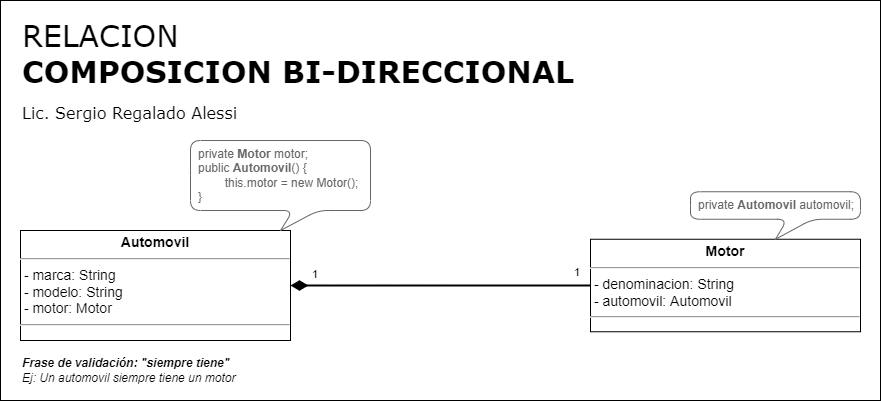

The diagram above was exported from draw.io. Its source (the exported page's mxGraphModel, read from the mxfile embedded in the PNG):
<mxGraphModel dx="1695" dy="563" grid="1" gridSize="10" guides="1" tooltips="1" connect="1" arrows="1" fold="1" page="1" pageScale="1" pageWidth="827" pageHeight="1169" math="0" shadow="0">
  <root>
    <mxCell id="0" />
    <mxCell id="1" parent="0" />
    <mxCell id="3EtN-2omFHOpX5m-fiUx-1" value="&lt;span style=&quot;font-weight: normal;&quot;&gt;RELACION&lt;/span&gt;&lt;br&gt;COMPOSICION&amp;nbsp;&lt;font style=&quot;font-size: 16px;&quot;&gt;&lt;font style=&quot;font-size: 16px; font-weight: normal;&quot;&gt;&lt;span style=&quot;font-size: 30px; font-weight: 700;&quot;&gt;BI-DIRECCIONAL&lt;br&gt;&lt;/span&gt;Lic. Sergio Regalado Alessi&lt;br&gt;&lt;br&gt;&lt;/font&gt;&lt;/font&gt;" style="rounded=0;whiteSpace=wrap;html=1;align=left;verticalAlign=top;fontSize=30;fontStyle=1;spacingTop=10;spacing=2;spacingLeft=20;fontFamily=Verdana;" parent="1" vertex="1">
      <mxGeometry x="-800" y="40" width="880" height="400" as="geometry" />
    </mxCell>
    <mxCell id="EgHWO6ruCgLgJOd6qp-5-23" style="rounded=1;orthogonalLoop=1;jettySize=auto;html=1;entryX=1;entryY=0.5;entryDx=0;entryDy=0;endArrow=diamondThin;endFill=1;startSize=12;endSize=12;strokeWidth=2;exitX=0;exitY=0.5;exitDx=0;exitDy=0;edgeStyle=orthogonalEdgeStyle;startArrow=none;startFill=0;" parent="1" source="oKbFo3Jpk0zhzwguV7k_-2" target="oKbFo3Jpk0zhzwguV7k_-7" edge="1">
      <mxGeometry relative="1" as="geometry">
        <mxPoint x="-340" y="312.5" as="sourcePoint" />
        <mxPoint x="-510" y="273.75" as="targetPoint" />
      </mxGeometry>
    </mxCell>
    <mxCell id="oKbFo3Jpk0zhzwguV7k_-3" value="1" style="edgeLabel;html=1;align=left;verticalAlign=middle;resizable=0;points=[];" parent="EgHWO6ruCgLgJOd6qp-5-23" vertex="1" connectable="0">
      <mxGeometry x="0.7833" y="-1" relative="1" as="geometry">
        <mxPoint x="-13" y="-11" as="offset" />
      </mxGeometry>
    </mxCell>
    <mxCell id="oKbFo3Jpk0zhzwguV7k_-4" value="1" style="edgeLabel;html=1;align=right;verticalAlign=middle;resizable=0;points=[];" parent="EgHWO6ruCgLgJOd6qp-5-23" vertex="1" connectable="0">
      <mxGeometry x="0.3167" relative="1" as="geometry">
        <mxPoint x="188" y="-14" as="offset" />
      </mxGeometry>
    </mxCell>
    <mxCell id="oKbFo3Jpk0zhzwguV7k_-2" value="&lt;p style=&quot;text-align: center; margin: 4px 0px 0px;&quot;&gt;&lt;b&gt;Motor&lt;/b&gt;&lt;br&gt;&lt;/p&gt;&lt;hr&gt;&lt;p style=&quot;margin: 0px 0px 0px 4px;&quot;&gt;&lt;/p&gt;&lt;p style=&quot;margin: 4px 0px 0px;&quot;&gt;&amp;nbsp;&lt;span style=&quot;background-color: initial;&quot;&gt;- denominacion: String&lt;/span&gt;&lt;br&gt;&amp;nbsp;&lt;span style=&quot;background-color: initial;&quot;&gt;- automovil: Automovil&lt;/span&gt;&lt;br&gt;&lt;/p&gt;&lt;hr&gt;&lt;p style=&quot;margin: 0px 0px 0px 4px;&quot;&gt;&lt;br&gt;&lt;/p&gt;" style="verticalAlign=top;align=left;overflow=fill;fontSize=14;fontFamily=Helvetica;html=1;" parent="1" vertex="1">
      <mxGeometry x="-210" y="278.75" width="270" height="92.5" as="geometry" />
    </mxCell>
    <mxCell id="oKbFo3Jpk0zhzwguV7k_-7" value="&lt;p style=&quot;text-align: center; margin: 4px 0px 0px;&quot;&gt;&lt;b&gt;Automovil&lt;/b&gt;&lt;br&gt;&lt;/p&gt;&lt;hr&gt;&lt;p style=&quot;margin: 0px 0px 0px 4px;&quot;&gt;&lt;/p&gt;&lt;p style=&quot;margin: 4px 0px 0px;&quot;&gt;&lt;span style=&quot;background-color: initial;&quot;&gt;&amp;nbsp;- marca: String&lt;br&gt;&lt;/span&gt;&amp;nbsp;- modelo: String&lt;br&gt;&amp;nbsp;- motor: Motor&lt;br&gt;&lt;/p&gt;&lt;hr&gt;&lt;p style=&quot;margin: 0px 0px 0px 4px;&quot;&gt;&lt;br&gt;&lt;/p&gt;" style="verticalAlign=top;align=left;overflow=fill;fontSize=14;fontFamily=Helvetica;html=1;" parent="1" vertex="1">
      <mxGeometry x="-780" y="270" width="270" height="110" as="geometry" />
    </mxCell>
    <mxCell id="zb1n85dcwfaMT0HzYqe_-2" value="Frase de validación: &quot;siempre tiene&quot;&lt;br&gt;&lt;span style=&quot;font-weight: normal;&quot;&gt;Ej:&amp;nbsp;Un automovil siempre tiene un motor&lt;/span&gt;" style="text;html=1;strokeColor=none;fillColor=none;align=left;verticalAlign=middle;whiteSpace=wrap;rounded=0;fontStyle=3" parent="1" vertex="1">
      <mxGeometry x="-780" y="390" width="270" height="40" as="geometry" />
    </mxCell>
    <mxCell id="pvYBJb6Q_RBIEYi_5vId-1" value="&lt;font style=&quot;font-size: 12px;&quot;&gt;private &lt;b&gt;Motor&amp;nbsp;&lt;/b&gt;motor;&lt;br&gt;public &lt;b&gt;Automovil&lt;/b&gt;() { &lt;br&gt;&lt;span style=&quot;white-space: pre;&quot;&gt;&#09;&lt;/span&gt;this.motor = new Motor();&lt;br&gt;}&lt;br&gt;&lt;/font&gt;" style="shape=callout;whiteSpace=wrap;html=1;perimeter=calloutPerimeter;fontSize=12;size=20;position=0.57;rounded=1;strokeColor=#666666;fontColor=#666666;align=left;spacingLeft=6;base=25;" parent="1" vertex="1">
      <mxGeometry x="-610" y="180" width="180" height="90" as="geometry" />
    </mxCell>
    <mxCell id="pvYBJb6Q_RBIEYi_5vId-2" value="&lt;font style=&quot;font-size: 12px;&quot;&gt;private &lt;b&gt;Automovil&amp;nbsp;&lt;/b&gt;automovil;&lt;br&gt;&lt;/font&gt;" style="shape=callout;whiteSpace=wrap;html=1;perimeter=calloutPerimeter;fontSize=12;size=20;position=0.57;rounded=1;strokeColor=#666666;fontColor=#666666;align=left;spacingLeft=6;base=25;" parent="1" vertex="1">
      <mxGeometry x="-110" y="231.25" width="170" height="47.5" as="geometry" />
    </mxCell>
  </root>
</mxGraphModel>